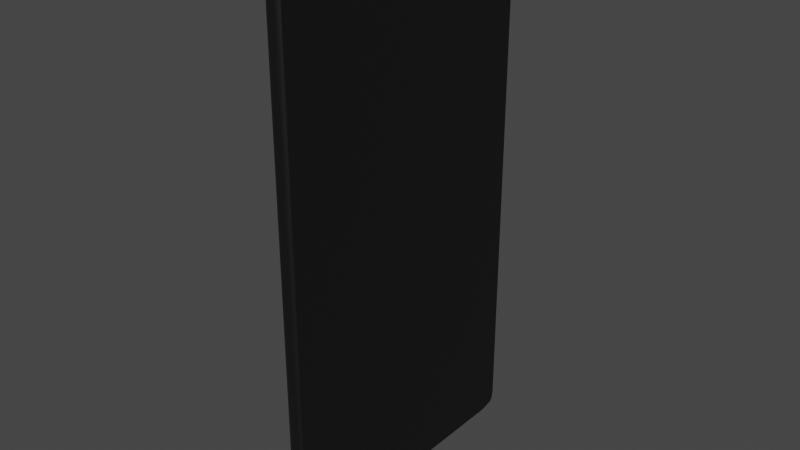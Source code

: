 # Source: phone.blend  (saved by Blender 2.92.15; exported with 4.5.12 LTS)
import bpy
from mathutils import Matrix  # noqa: F401  (used for matrix-valued properties, if any)

bpy.ops.wm.read_factory_settings(use_empty=True)
scene = bpy.context.scene
scene.name = 'Scene'

# ---- collections
col_collection = bpy.data.collections.new('Collection'); scene.collection.children.link(col_collection)

# ---- materials (node trees are filled in below, after node groups)
mat_material_001 = bpy.data.materials.new('Material.001')
mat_material_001.use_transparent_shadow = False
mat_material_002 = bpy.data.materials.new('Material.002')
mat_material_002.use_transparent_shadow = False
mat_material_003 = bpy.data.materials.new('Material.003')
mat_material_003.use_transparent_shadow = False
mat_material_004 = bpy.data.materials.new('Material.004')
mat_material_004.use_transparent_shadow = False
mat_material_005 = bpy.data.materials.new('Material.005')
mat_material_005.use_transparent_shadow = False

# ---- material node trees
mat_material_001.use_nodes = True; mat_material_001.node_tree.nodes.clear()
_N = mat_material_001.node_tree.nodes; _L = mat_material_001.node_tree.links
n0 = _N.new('ShaderNodeBsdfPrincipled'); n0.name = 'Principled BSDF'; n0.location = (10, 300)
n0.distribution = 'GGX'
n0.subsurface_method = 'BURLEY'
n0.inputs[0].default_value = (0.0, 0.0, 0.0, 1.0)
n0.inputs[2].default_value = 0.7686
n0.inputs[3].default_value = 1.45
n0.inputs[27].default_value = (0.0, 0.0, 0.0, 1.0)
n0.inputs[28].default_value = 1.0
n1 = _N.new('ShaderNodeOutputMaterial'); n1.name = 'Material Output'; n1.location = (300, 300)
_L.new(n0.outputs[0], n1.inputs[0])
n1.is_active_output = True
mat_material_002.use_nodes = True; mat_material_002.node_tree.nodes.clear()
_N = mat_material_002.node_tree.nodes; _L = mat_material_002.node_tree.links
n0 = _N.new('ShaderNodeBsdfPrincipled'); n0.name = 'Principled BSDF'; n0.location = (10, 300)
n0.distribution = 'GGX'
n0.subsurface_method = 'BURLEY'
n0.inputs[3].default_value = 1.45
n0.inputs[27].default_value = (0.0, 0.0, 0.0, 1.0)
n0.inputs[28].default_value = 1.0
n1 = _N.new('ShaderNodeOutputMaterial'); n1.name = 'Material Output'; n1.location = (300, 300)
_L.new(n0.outputs[0], n1.inputs[0])
n1.is_active_output = True
mat_material_003.use_nodes = True; mat_material_003.node_tree.nodes.clear()
_N = mat_material_003.node_tree.nodes; _L = mat_material_003.node_tree.links
n0 = _N.new('ShaderNodeBsdfPrincipled'); n0.name = 'Principled BSDF'; n0.location = (10, 300)
n0.distribution = 'GGX'
n0.subsurface_method = 'BURLEY'
n0.inputs[3].default_value = 1.45
n0.inputs[27].default_value = (0.0, 0.0, 0.0, 1.0)
n0.inputs[28].default_value = 1.0
n1 = _N.new('ShaderNodeOutputMaterial'); n1.name = 'Material Output'; n1.location = (300, 300)
_L.new(n0.outputs[0], n1.inputs[0])
n1.is_active_output = True
mat_material_004.use_nodes = True; mat_material_004.node_tree.nodes.clear()
_N = mat_material_004.node_tree.nodes; _L = mat_material_004.node_tree.links
n0 = _N.new('ShaderNodeBsdfPrincipled'); n0.name = 'Principled BSDF'; n0.location = (10, 300)
n0.distribution = 'GGX'
n0.subsurface_method = 'BURLEY'
n0.inputs[3].default_value = 1.45
n0.inputs[27].default_value = (0.0, 0.0, 0.0, 1.0)
n0.inputs[28].default_value = 1.0
n1 = _N.new('ShaderNodeOutputMaterial'); n1.name = 'Material Output'; n1.location = (300, 300)
_L.new(n0.outputs[0], n1.inputs[0])
n1.is_active_output = True
mat_material_005.use_nodes = True; mat_material_005.node_tree.nodes.clear()
_N = mat_material_005.node_tree.nodes; _L = mat_material_005.node_tree.links
n0 = _N.new('ShaderNodeBsdfPrincipled'); n0.name = 'Principled BSDF'; n0.location = (10, 300)
n0.distribution = 'GGX'
n0.subsurface_method = 'BURLEY'
n0.inputs[3].default_value = 1.45
n0.inputs[27].default_value = (0.0, 0.0, 0.0, 1.0)
n0.inputs[28].default_value = 1.0
n1 = _N.new('ShaderNodeOutputMaterial'); n1.name = 'Material Output'; n1.location = (300, 300)
_L.new(n0.outputs[0], n1.inputs[0])
n1.is_active_output = True

# ---- world
world_world = bpy.data.worlds.new('World'); scene.world = world_world
world_world.use_nodes = True; world_world.node_tree.nodes.clear()
_N = world_world.node_tree.nodes; _L = world_world.node_tree.links
n0 = _N.new('ShaderNodeOutputWorld'); n0.name = 'World Output'; n0.location = (300, 300)
n1 = _N.new('ShaderNodeBackground'); n1.name = 'Background'; n1.location = (10, 300)
n1.inputs[0].default_value = (0.05088, 0.05088, 0.05088, 1.0)
_L.new(n1.outputs[0], n0.inputs[0])
n0.is_active_output = True
world_world.color = (0.05088, 0.05088, 0.05088)
world_world.use_sun_shadow = False
world_world.sun_shadow_jitter_overblur = 0.0

# ---- meshes
me_cube_001 = bpy.data.meshes.new('Cube.001')
me_cube_001.from_pydata([(-0.2889, 4.374, 8.366), (0.3695, 4.374, 8.366), (-0.1832, 4.468, 8.493), (0.3712, 4.468, 8.493), (-0.09605, 4.525, 8.58), (0.3729, 4.525, 8.58), (0.175, 4.569, 8.641), (0.3745, 4.569, 8.641), (-0.2889, 3.959, 8.431), (0.3695, 3.959, 8.431), (-0.1832, 4.022, 8.557), (0.3712, 4.022, 8.557), (-0.09605, 4.07, 8.653), (0.3729, 4.07, 8.653), (0.175, 4.12, 8.755), (0.3745, 4.12, 8.755), (-0.2889, 4.253, 8.413), (-0.1832, 4.286, 8.543), (-0.09605, 4.325, 8.637), (0.175, 4.363, 8.706), (0.3695, 4.253, 8.413), (0.3712, 4.286, 8.543), (0.3729, 4.325, 8.637), (0.3745, 4.363, 8.706), (-0.2889, 4.504, 8.007), (0.3695, 4.504, 8.007), (0.3712, 4.575, 8.126), (-0.09605, 4.63, 8.217), (-0.1832, 4.575, 8.126), (0.3745, 4.686, 8.313), (0.3729, 4.63, 8.217), (0.175, 4.686, 8.313), (0.3695, 3.959, 8.007), (0.3695, 4.215, 8.007), (-0.2889, 4.451, 8.256), (0.3695, 4.451, 8.256), (0.3712, 4.525, 8.346), (-0.09605, 4.602, 8.464), (-0.1832, 4.525, 8.346), (0.3745, 4.635, 8.533), (0.3729, 4.602, 8.464), (0.175, 4.635, 8.533), (0.3695, 3.959, 8.28), (0.3695, 4.215, 8.28), (-0.2889, 0.0, 8.431), (-0.2889, -4.374, 8.366), (0.3695, 0.0, 8.431), (0.3695, -4.374, 8.366), (-0.1832, 0.0, 8.557), (-0.1832, -4.468, 8.493), (0.3712, -4.468, 8.493), (0.3712, 0.0, 8.557), (-0.09605, 0.0, 8.654), (-0.09605, -4.525, 8.58), (0.3729, -4.525, 8.58), (0.3729, 0.0, 8.654), (0.175, 0.0, 8.754), (0.175, -4.569, 8.641), (0.3745, -4.569, 8.641), (0.3745, 0.0, 8.754), (-0.2889, -3.959, 8.431), (0.3695, -3.959, 8.431), (-0.1832, -4.022, 8.557), (0.3712, -4.022, 8.557), (-0.09605, -4.07, 8.653), (0.3729, -4.07, 8.653), (0.175, -4.12, 8.755), (0.3745, -4.12, 8.755), (-0.2889, -4.253, 8.413), (-0.1832, -4.286, 8.543), (-0.09605, -4.325, 8.637), (0.175, -4.363, 8.706), (0.3695, -4.253, 8.413), (0.3712, -4.286, 8.543), (0.3729, -4.325, 8.637), (0.3745, -4.363, 8.706), (-0.2889, -4.504, 8.007), (0.3695, -4.504, 8.007), (0.3695, 0.0, 8.007), (0.3712, -4.575, 8.126), (-0.09605, -4.63, 8.217), (-0.1832, -4.575, 8.126), (0.3745, -4.686, 8.313), (0.3729, -4.63, 8.217), (0.175, -4.686, 8.313), (0.3695, -3.959, 8.007), (0.3695, -4.215, 8.007), (-0.2889, -4.451, 8.256), (0.3695, -4.451, 8.256), (0.3695, 0.0, 8.28), (0.3712, -4.525, 8.346), (-0.09605, -4.602, 8.464), (-0.1832, -4.525, 8.346), (0.3745, -4.635, 8.533), (0.3729, -4.602, 8.464), (0.175, -4.635, 8.533), (0.3695, -3.959, 8.28), (0.3695, -4.215, 8.28), (-0.2889, 4.504, 0.0), (-0.2889, 4.374, -8.366), (0.3695, 4.504, 0.0), (0.3695, 4.374, -8.366), (-0.1832, 4.575, 0.0), (-0.1832, 4.468, -8.493), (0.3712, 4.575, 0.0), (0.3712, 4.468, -8.493), (-0.09605, 4.629, 0.0), (-0.09605, 4.525, -8.58), (0.3729, 4.629, 0.0), (0.3729, 4.525, -8.58), (0.175, 4.686, 0.0), (0.175, 4.569, -8.641), (0.3745, 4.686, 0.0), (0.3745, 4.569, -8.641), (-0.2889, 3.959, -8.431), (0.3695, 3.959, 0.0), (0.3695, 3.959, -8.431), (-0.1832, 4.022, -8.557), (0.3712, 4.022, -8.557), (-0.09605, 4.07, -8.653), (0.3729, 4.07, -8.653), (0.175, 4.12, -8.755), (0.3745, 4.12, -8.755), (-0.2889, 4.253, -8.413), (0.3695, 4.215, 0.0), (-0.1832, 4.286, -8.543), (-0.09605, 4.325, -8.637), (0.175, 4.363, -8.706), (0.3695, 4.253, -8.413), (0.3712, 4.286, -8.543), (0.3729, 4.325, -8.637), (0.3745, 4.363, -8.706), (-0.2889, 4.504, -8.007), (0.3695, 4.504, -8.007), (0.3712, 4.575, -8.126), (-0.09605, 4.63, -8.217), (-0.1832, 4.575, -8.126), (0.3745, 4.686, -8.313), (0.3729, 4.63, -8.217), (0.175, 4.686, -8.313), (0.3695, 3.959, -8.007), (0.3695, 4.215, -8.007), (-0.2889, 4.451, -8.256), (0.3695, 4.451, -8.256), (0.3712, 4.525, -8.346), (-0.09605, 4.602, -8.464), (-0.1832, 4.525, -8.346), (0.3745, 4.635, -8.533), (0.3729, 4.602, -8.464), (0.175, 4.635, -8.533), (0.3695, 3.959, -8.28), (0.3695, 4.215, -8.28), (-0.2889, 0.0, -8.431), (-0.2889, -4.504, 0.0), (-0.2889, -4.374, -8.366), (0.3695, 0.0, 0.0), (0.3695, 0.0, -8.431), (0.3695, -4.504, 0.0), (0.3695, -4.374, -8.366), (-0.1832, -4.575, 0.0), (-0.1832, 0.0, -8.557), (-0.1832, -4.468, -8.493), (0.3712, -4.575, 0.0), (0.3712, -4.468, -8.493), (0.3712, 0.0, -8.557), (-0.09605, -4.629, 0.0), (-0.09605, 0.0, -8.654), (-0.09605, -4.525, -8.58), (0.3729, -4.629, 0.0), (0.3729, -4.525, -8.58), (0.3729, 0.0, -8.654), (0.175, -4.686, 0.0), (0.175, 0.0, -8.754), (0.175, -4.569, -8.641), (0.3745, -4.686, 0.0), (0.3745, -4.569, -8.641), (0.3745, 0.0, -8.754), (-0.2889, -3.959, -8.431), (0.3695, -3.959, 0.0), (0.3695, -3.959, -8.431), (-0.1832, -4.022, -8.557), (0.3712, -4.022, -8.557), (-0.09605, -4.07, -8.653), (0.3729, -4.07, -8.653), (0.175, -4.12, -8.755), (0.3745, -4.12, -8.755), (-0.2889, -4.253, -8.413), (0.3695, -4.215, 0.0), (-0.1832, -4.286, -8.543), (-0.09605, -4.325, -8.637), (0.175, -4.363, -8.706), (0.3695, -4.253, -8.413), (0.3712, -4.286, -8.543), (0.3729, -4.325, -8.637), (0.3745, -4.363, -8.706), (-0.2889, -4.504, -8.007), (0.3695, -4.504, -8.007), (0.3695, 0.0, -8.007), (0.3712, -4.575, -8.126), (-0.09605, -4.63, -8.217), (-0.1832, -4.575, -8.126), (0.3745, -4.686, -8.313), (0.3729, -4.63, -8.217), (0.175, -4.686, -8.313), (0.3695, -3.959, -8.007), (0.3695, -4.215, -8.007), (-0.2889, -4.451, -8.256), (0.3695, -4.451, -8.256), (0.3695, 0.0, -8.28), (0.3712, -4.525, -8.346), (-0.09605, -4.602, -8.464), (-0.1832, -4.525, -8.346), (0.3745, -4.635, -8.533), (0.3729, -4.602, -8.464), (0.175, -4.635, -8.533), (0.3695, -3.959, -8.28), (0.3695, -4.215, -8.28)], [], [(34, 0, 2, 38), (42, 9, 46, 89), (20, 1, 3, 21), (8, 44, 48, 10), (12, 52, 56, 14), (21, 3, 5, 22), (10, 48, 52, 12), (15, 14, 56, 59), (22, 5, 7, 23), (25, 100, 104, 26), (30, 108, 112, 29), (38, 2, 4, 37), (26, 104, 108, 30), (41, 6, 7, 39), (37, 4, 6, 41), (55, 13, 15, 59), (23, 19, 14, 15), (17, 10, 12, 18), (51, 11, 13, 55), (18, 12, 14, 19), (16, 8, 10, 17), (46, 9, 11, 51), (43, 20, 9, 42), (35, 1, 20, 43), (0, 16, 17, 2), (4, 18, 19, 6), (2, 17, 18, 4), (7, 6, 19, 23), (13, 22, 23, 15), (11, 21, 22, 13), (9, 20, 21, 11), (100, 25, 33, 124), (124, 33, 32, 115), (106, 27, 31, 110), (110, 31, 29, 112), (36, 26, 30, 40), (102, 28, 27, 106), (40, 30, 29, 39), (35, 25, 26, 36), (115, 32, 78, 155), (98, 24, 28, 102), (1, 35, 36, 3), (5, 40, 39, 7), (3, 36, 40, 5), (25, 35, 43, 33), (33, 43, 42, 32), (27, 37, 41, 31), (31, 41, 39, 29), (28, 38, 37, 27), (32, 42, 89, 78), (24, 34, 38, 28), (87, 92, 49, 45), (96, 89, 46, 61), (72, 73, 50, 47), (60, 62, 48, 44), (64, 66, 56, 52), (73, 74, 54, 50), (62, 64, 52, 48), (67, 59, 56, 66), (74, 75, 58, 54), (77, 79, 162, 157), (83, 82, 174, 168), (92, 91, 53, 49), (79, 83, 168, 162), (95, 93, 58, 57), (91, 95, 57, 53), (55, 59, 67, 65), (75, 67, 66, 71), (69, 70, 64, 62), (51, 55, 65, 63), (70, 71, 66, 64), (68, 69, 62, 60), (46, 51, 63, 61), (97, 96, 61, 72), (88, 97, 72, 47), (45, 49, 69, 68), (53, 57, 71, 70), (49, 53, 70, 69), (58, 75, 71, 57), (65, 67, 75, 74), (63, 65, 74, 73), (61, 63, 73, 72), (157, 187, 86, 77), (187, 178, 85, 86), (165, 171, 84, 80), (171, 174, 82, 84), (90, 94, 83, 79), (159, 165, 80, 81), (94, 93, 82, 83), (88, 90, 79, 77), (178, 155, 78, 85), (153, 159, 81, 76), (47, 50, 90, 88), (54, 58, 93, 94), (50, 54, 94, 90), (77, 86, 97, 88), (86, 85, 96, 97), (80, 84, 95, 91), (84, 82, 93, 95), (81, 80, 91, 92), (85, 78, 89, 96), (76, 81, 92, 87), (142, 146, 103, 99), (150, 208, 156, 116), (128, 129, 105, 101), (114, 117, 160, 152), (119, 121, 172, 166), (129, 130, 109, 105), (117, 119, 166, 160), (122, 176, 172, 121), (130, 131, 113, 109), (133, 134, 104, 100), (138, 137, 112, 108), (146, 145, 107, 103), (134, 138, 108, 104), (149, 147, 113, 111), (145, 149, 111, 107), (170, 176, 122, 120), (131, 122, 121, 127), (125, 126, 119, 117), (164, 170, 120, 118), (126, 127, 121, 119), (123, 125, 117, 114), (156, 164, 118, 116), (151, 150, 116, 128), (143, 151, 128, 101), (99, 103, 125, 123), (107, 111, 127, 126), (103, 107, 126, 125), (113, 131, 127, 111), (120, 122, 131, 130), (118, 120, 130, 129), (116, 118, 129, 128), (100, 124, 141, 133), (124, 115, 140, 141), (106, 110, 139, 135), (110, 112, 137, 139), (144, 148, 138, 134), (102, 106, 135, 136), (148, 147, 137, 138), (143, 144, 134, 133), (115, 155, 197, 140), (98, 102, 136, 132), (101, 105, 144, 143), (109, 113, 147, 148), (105, 109, 148, 144), (133, 141, 151, 143), (141, 140, 150, 151), (135, 139, 149, 145), (139, 137, 147, 149), (136, 135, 145, 146), (140, 197, 208, 150), (132, 136, 146, 142), (206, 154, 161, 211), (215, 179, 156, 208), (191, 158, 163, 192), (177, 152, 160, 180), (182, 166, 172, 184), (192, 163, 169, 193), (180, 160, 166, 182), (185, 184, 172, 176), (193, 169, 175, 194), (196, 157, 162, 198), (202, 168, 174, 201), (211, 161, 167, 210), (198, 162, 168, 202), (214, 173, 175, 212), (210, 167, 173, 214), (170, 183, 185, 176), (194, 190, 184, 185), (188, 180, 182, 189), (164, 181, 183, 170), (189, 182, 184, 190), (186, 177, 180, 188), (156, 179, 181, 164), (216, 191, 179, 215), (207, 158, 191, 216), (154, 186, 188, 161), (167, 189, 190, 173), (161, 188, 189, 167), (175, 173, 190, 194), (183, 193, 194, 185), (181, 192, 193, 183), (179, 191, 192, 181), (157, 196, 205, 187), (187, 205, 204, 178), (165, 199, 203, 171), (171, 203, 201, 174), (209, 198, 202, 213), (159, 200, 199, 165), (213, 202, 201, 212), (207, 196, 198, 209), (178, 204, 197, 155), (153, 195, 200, 159), (158, 207, 209, 163), (169, 213, 212, 175), (163, 209, 213, 169), (196, 207, 216, 205), (205, 216, 215, 204), (199, 210, 214, 203), (203, 214, 212, 201), (200, 211, 210, 199), (204, 215, 208, 197), (195, 206, 211, 200)])
me_cube_001.polygons.foreach_set('use_smooth', [True] * 204)
_uv = me_cube_001.uv_layers.new(name='UVMap')
_uv.uv.foreach_set('vector', [0.0, 0.0, 0.0, 0.0, 0.0, 0.0, 0.0, 0.0, 0.6226, 0.5151, 0.625, 0.5151, 0.625, 0.75, 0.6226, 0.75, 0.625, 0.508, 0.625, 0.5, 0.625, 0.5, 0.625, 0.508, 0.0, 0.0, 0.0, 0.0, 0.0, 0.0, 0.0, 0.0, 0.0, 0.0, 0.0, 0.0, 0.0, 0.0, 0.0, 0.0, 0.625, 0.508, 0.625, 0.5, 0.625, 0.5, 0.625, 0.508, 0.0, 0.0, 0.0, 0.0, 0.0, 0.0, 0.0, 0.0, 0.625, 0.5151, 0.875, 0.5151, 0.875, 0.75, 0.625, 0.75, 0.625, 0.508, 0.625, 0.5, 0.625, 0.5, 0.625, 0.508, 0.6183, 0.5, 0.375, 0.5, 0.375, 0.5, 0.6183, 0.5, 0.6183, 0.5, 0.375, 0.5, 0.375, 0.5, 0.6183, 0.5, 0.0, 0.0, 0.0, 0.0, 0.0, 0.0, 0.0, 0.0, 0.6183, 0.5, 0.375, 0.5, 0.375, 0.5, 0.6183, 0.5, 0.6226, 0.25, 0.625, 0.25, 0.625, 0.5, 0.6226, 0.5, 0.0, 0.0, 0.0, 0.0, 0.0, 0.0, 0.0, 0.0, 0.625, 0.75, 0.625, 0.5151, 0.625, 0.5151, 0.625, 0.75, 0.625, 0.508, 0.875, 0.508, 0.875, 0.5151, 0.625, 0.5151, 0.0, 0.0, 0.0, 0.0, 0.0, 0.0, 0.0, 0.0, 0.625, 0.75, 0.625, 0.5151, 0.625, 0.5151, 0.625, 0.75, 0.0, 0.0, 0.0, 0.0, 0.0, 0.0, 0.0, 0.0, 0.0, 0.0, 0.0, 0.0, 0.0, 0.0, 0.0, 0.0, 0.625, 0.75, 0.625, 0.5151, 0.625, 0.5151, 0.625, 0.75, 0.6226, 0.508, 0.625, 0.508, 0.625, 0.5151, 0.6226, 0.5151, 0.6226, 0.5, 0.625, 0.5, 0.625, 0.508, 0.6226, 0.508, 0.0, 0.0, 0.0, 0.0, 0.0, 0.0, 0.0, 0.0, 0.0, 0.0, 0.0, 0.0, 0.0, 0.0, 0.0, 0.0, 0.0, 0.0, 0.0, 0.0, 0.0, 0.0, 0.0, 0.0, 0.625, 0.5, 0.875, 0.5, 0.875, 0.508, 0.625, 0.508, 0.625, 0.5151, 0.625, 0.508, 0.625, 0.508, 0.625, 0.5151, 0.625, 0.5151, 0.625, 0.508, 0.625, 0.508, 0.625, 0.5151, 0.625, 0.5151, 0.625, 0.508, 0.625, 0.508, 0.625, 0.5151, 0.375, 0.5, 0.6183, 0.5, 0.6183, 0.508, 0.375, 0.508, 0.375, 0.508, 0.6183, 0.508, 0.6183, 0.5151, 0.375, 0.5151, 0.0, 0.0, 0.0, 0.0, 0.0, 0.0, 0.0, 0.0, 0.375, 0.25, 0.6183, 0.25, 0.6183, 0.5, 0.375, 0.5, 0.6226, 0.5, 0.6183, 0.5, 0.6183, 0.5, 0.6226, 0.5, 0.0, 0.0, 0.0, 0.0, 0.0, 0.0, 0.0, 0.0, 0.6226, 0.5, 0.6183, 0.5, 0.6183, 0.5, 0.6226, 0.5, 0.6226, 0.5, 0.6183, 0.5, 0.6183, 0.5, 0.6226, 0.5, 0.375, 0.5151, 0.6183, 0.5151, 0.6183, 0.75, 0.375, 0.75, 0.0, 0.0, 0.0, 0.0, 0.0, 0.0, 0.0, 0.0, 0.625, 0.5, 0.6226, 0.5, 0.6226, 0.5, 0.625, 0.5, 0.625, 0.5, 0.6226, 0.5, 0.6226, 0.5, 0.625, 0.5, 0.625, 0.5, 0.6226, 0.5, 0.6226, 0.5, 0.625, 0.5, 0.6183, 0.5, 0.6226, 0.5, 0.6226, 0.508, 0.6183, 0.508, 0.6183, 0.508, 0.6226, 0.508, 0.6226, 0.5151, 0.6183, 0.5151, 0.0, 0.0, 0.0, 0.0, 0.0, 0.0, 0.0, 0.0, 0.6183, 0.25, 0.6226, 0.25, 0.6226, 0.5, 0.6183, 0.5, 0.0, 0.0, 0.0, 0.0, 0.0, 0.0, 0.0, 0.0, 0.6183, 0.5151, 0.6226, 0.5151, 0.6226, 0.75, 0.6183, 0.75, 0.0, 0.0, 0.0, 0.0, 0.0, 0.0, 0.0, 0.0, 0.0, 0.0, 0.0, 0.0, 0.0, 0.0, 0.0, 0.0, 0.6226, 0.5151, 0.6226, 0.75, 0.625, 0.75, 0.625, 0.5151, 0.625, 0.508, 0.625, 0.508, 0.625, 0.5, 0.625, 0.5, 0.0, 0.0, 0.0, 0.0, 0.0, 0.0, 0.0, 0.0, 0.0, 0.0, 0.0, 0.0, 0.0, 0.0, 0.0, 0.0, 0.625, 0.508, 0.625, 0.508, 0.625, 0.5, 0.625, 0.5, 0.0, 0.0, 0.0, 0.0, 0.0, 0.0, 0.0, 0.0, 0.625, 0.5151, 0.625, 0.75, 0.875, 0.75, 0.875, 0.5151, 0.625, 0.508, 0.625, 0.508, 0.625, 0.5, 0.625, 0.5, 0.6183, 0.5, 0.6183, 0.5, 0.375, 0.5, 0.375, 0.5, 0.6183, 0.5, 0.6183, 0.5, 0.375, 0.5, 0.375, 0.5, 0.0, 0.0, 0.0, 0.0, 0.0, 0.0, 0.0, 0.0, 0.6183, 0.5, 0.6183, 0.5, 0.375, 0.5, 0.375, 0.5, 0.6226, 0.25, 0.6226, 0.5, 0.625, 0.5, 0.625, 0.25, 0.0, 0.0, 0.0, 0.0, 0.0, 0.0, 0.0, 0.0, 0.625, 0.75, 0.625, 0.75, 0.625, 0.5151, 0.625, 0.5151, 0.625, 0.508, 0.625, 0.5151, 0.875, 0.5151, 0.875, 0.508, 0.0, 0.0, 0.0, 0.0, 0.0, 0.0, 0.0, 0.0, 0.625, 0.75, 0.625, 0.75, 0.625, 0.5151, 0.625, 0.5151, 0.0, 0.0, 0.0, 0.0, 0.0, 0.0, 0.0, 0.0, 0.0, 0.0, 0.0, 0.0, 0.0, 0.0, 0.0, 0.0, 0.625, 0.75, 0.625, 0.75, 0.625, 0.5151, 0.625, 0.5151, 0.6226, 0.508, 0.6226, 0.5151, 0.625, 0.5151, 0.625, 0.508, 0.6226, 0.5, 0.6226, 0.508, 0.625, 0.508, 0.625, 0.5, 0.0, 0.0, 0.0, 0.0, 0.0, 0.0, 0.0, 0.0, 0.0, 0.0, 0.0, 0.0, 0.0, 0.0, 0.0, 0.0, 0.0, 0.0, 0.0, 0.0, 0.0, 0.0, 0.0, 0.0, 0.625, 0.5, 0.625, 0.508, 0.875, 0.508, 0.875, 0.5, 0.625, 0.5151, 0.625, 0.5151, 0.625, 0.508, 0.625, 0.508, 0.625, 0.5151, 0.625, 0.5151, 0.625, 0.508, 0.625, 0.508, 0.625, 0.5151, 0.625, 0.5151, 0.625, 0.508, 0.625, 0.508, 0.375, 0.5, 0.375, 0.508, 0.6183, 0.508, 0.6183, 0.5, 0.375, 0.508, 0.375, 0.5151, 0.6183, 0.5151, 0.6183, 0.508, 0.0, 0.0, 0.0, 0.0, 0.0, 0.0, 0.0, 0.0, 0.375, 0.25, 0.375, 0.5, 0.6183, 0.5, 0.6183, 0.25, 0.6226, 0.5, 0.6226, 0.5, 0.6183, 0.5, 0.6183, 0.5, 0.0, 0.0, 0.0, 0.0, 0.0, 0.0, 0.0, 0.0, 0.6226, 0.5, 0.6226, 0.5, 0.6183, 0.5, 0.6183, 0.5, 0.6226, 0.5, 0.6226, 0.5, 0.6183, 0.5, 0.6183, 0.5, 0.375, 0.5151, 0.375, 0.75, 0.6183, 0.75, 0.6183, 0.5151, 0.0, 0.0, 0.0, 0.0, 0.0, 0.0, 0.0, 0.0, 0.625, 0.5, 0.625, 0.5, 0.6226, 0.5, 0.6226, 0.5, 0.625, 0.5, 0.625, 0.5, 0.6226, 0.5, 0.6226, 0.5, 0.625, 0.5, 0.625, 0.5, 0.6226, 0.5, 0.6226, 0.5, 0.6183, 0.5, 0.6183, 0.508, 0.6226, 0.508, 0.6226, 0.5, 0.6183, 0.508, 0.6183, 0.5151, 0.6226, 0.5151, 0.6226, 0.508, 0.0, 0.0, 0.0, 0.0, 0.0, 0.0, 0.0, 0.0, 0.6183, 0.25, 0.6183, 0.5, 0.6226, 0.5, 0.6226, 0.25, 0.0, 0.0, 0.0, 0.0, 0.0, 0.0, 0.0, 0.0, 0.6183, 0.5151, 0.6183, 0.75, 0.6226, 0.75, 0.6226, 0.5151, 0.0, 0.0, 0.0, 0.0, 0.0, 0.0, 0.0, 0.0, 0.0, 0.0, 0.0, 0.0, 0.0, 0.0, 0.0, 0.0, 0.6226, 0.5151, 0.6226, 0.75, 0.625, 0.75, 0.625, 0.5151, 0.625, 0.508, 0.625, 0.508, 0.625, 0.5, 0.625, 0.5, 0.0, 0.0, 0.0, 0.0, 0.0, 0.0, 0.0, 0.0, 0.0, 0.0, 0.0, 0.0, 0.0, 0.0, 0.0, 0.0, 0.625, 0.508, 0.625, 0.508, 0.625, 0.5, 0.625, 0.5, 0.0, 0.0, 0.0, 0.0, 0.0, 0.0, 0.0, 0.0, 0.625, 0.5151, 0.625, 0.75, 0.875, 0.75, 0.875, 0.5151, 0.625, 0.508, 0.625, 0.508, 0.625, 0.5, 0.625, 0.5, 0.6183, 0.5, 0.6183, 0.5, 0.375, 0.5, 0.375, 0.5, 0.6183, 0.5, 0.6183, 0.5, 0.375, 0.5, 0.375, 0.5, 0.0, 0.0, 0.0, 0.0, 0.0, 0.0, 0.0, 0.0, 0.6183, 0.5, 0.6183, 0.5, 0.375, 0.5, 0.375, 0.5, 0.6226, 0.25, 0.6226, 0.5, 0.625, 0.5, 0.625, 0.25, 0.0, 0.0, 0.0, 0.0, 0.0, 0.0, 0.0, 0.0, 0.625, 0.75, 0.625, 0.75, 0.625, 0.5151, 0.625, 0.5151, 0.625, 0.508, 0.625, 0.5151, 0.875, 0.5151, 0.875, 0.508, 0.0, 0.0, 0.0, 0.0, 0.0, 0.0, 0.0, 0.0, 0.625, 0.75, 0.625, 0.75, 0.625, 0.5151, 0.625, 0.5151, 0.0, 0.0, 0.0, 0.0, 0.0, 0.0, 0.0, 0.0, 0.0, 0.0, 0.0, 0.0, 0.0, 0.0, 0.0, 0.0, 0.625, 0.75, 0.625, 0.75, 0.625, 0.5151, 0.625, 0.5151, 0.6226, 0.508, 0.6226, 0.5151, 0.625, 0.5151, 0.625, 0.508, 0.6226, 0.5, 0.6226, 0.508, 0.625, 0.508, 0.625, 0.5, 0.0, 0.0, 0.0, 0.0, 0.0, 0.0, 0.0, 0.0, 0.0, 0.0, 0.0, 0.0, 0.0, 0.0, 0.0, 0.0, 0.0, 0.0, 0.0, 0.0, 0.0, 0.0, 0.0, 0.0, 0.625, 0.5, 0.625, 0.508, 0.875, 0.508, 0.875, 0.5, 0.625, 0.5151, 0.625, 0.5151, 0.625, 0.508, 0.625, 0.508, 0.625, 0.5151, 0.625, 0.5151, 0.625, 0.508, 0.625, 0.508, 0.625, 0.5151, 0.625, 0.5151, 0.625, 0.508, 0.625, 0.508, 0.375, 0.5, 0.375, 0.508, 0.6183, 0.508, 0.6183, 0.5, 0.375, 0.508, 0.375, 0.5151, 0.6183, 0.5151, 0.6183, 0.508, 0.0, 0.0, 0.0, 0.0, 0.0, 0.0, 0.0, 0.0, 0.375, 0.25, 0.375, 0.5, 0.6183, 0.5, 0.6183, 0.25, 0.6226, 0.5, 0.6226, 0.5, 0.6183, 0.5, 0.6183, 0.5, 0.0, 0.0, 0.0, 0.0, 0.0, 0.0, 0.0, 0.0, 0.6226, 0.5, 0.6226, 0.5, 0.6183, 0.5, 0.6183, 0.5, 0.6226, 0.5, 0.6226, 0.5, 0.6183, 0.5, 0.6183, 0.5, 0.375, 0.5151, 0.375, 0.75, 0.6183, 0.75, 0.6183, 0.5151, 0.0, 0.0, 0.0, 0.0, 0.0, 0.0, 0.0, 0.0, 0.625, 0.5, 0.625, 0.5, 0.6226, 0.5, 0.6226, 0.5, 0.625, 0.5, 0.625, 0.5, 0.6226, 0.5, 0.6226, 0.5, 0.625, 0.5, 0.625, 0.5, 0.6226, 0.5, 0.6226, 0.5, 0.6183, 0.5, 0.6183, 0.508, 0.6226, 0.508, 0.6226, 0.5, 0.6183, 0.508, 0.6183, 0.5151, 0.6226, 0.5151, 0.6226, 0.508, 0.0, 0.0, 0.0, 0.0, 0.0, 0.0, 0.0, 0.0, 0.6183, 0.25, 0.6183, 0.5, 0.6226, 0.5, 0.6226, 0.25, 0.0, 0.0, 0.0, 0.0, 0.0, 0.0, 0.0, 0.0, 0.6183, 0.5151, 0.6183, 0.75, 0.6226, 0.75, 0.6226, 0.5151, 0.0, 0.0, 0.0, 0.0, 0.0, 0.0, 0.0, 0.0, 0.0, 0.0, 0.0, 0.0, 0.0, 0.0, 0.0, 0.0, 0.6226, 0.5151, 0.625, 0.5151, 0.625, 0.75, 0.6226, 0.75, 0.625, 0.508, 0.625, 0.5, 0.625, 0.5, 0.625, 0.508, 0.0, 0.0, 0.0, 0.0, 0.0, 0.0, 0.0, 0.0, 0.0, 0.0, 0.0, 0.0, 0.0, 0.0, 0.0, 0.0, 0.625, 0.508, 0.625, 0.5, 0.625, 0.5, 0.625, 0.508, 0.0, 0.0, 0.0, 0.0, 0.0, 0.0, 0.0, 0.0, 0.625, 0.5151, 0.875, 0.5151, 0.875, 0.75, 0.625, 0.75, 0.625, 0.508, 0.625, 0.5, 0.625, 0.5, 0.625, 0.508, 0.6183, 0.5, 0.375, 0.5, 0.375, 0.5, 0.6183, 0.5, 0.6183, 0.5, 0.375, 0.5, 0.375, 0.5, 0.6183, 0.5, 0.0, 0.0, 0.0, 0.0, 0.0, 0.0, 0.0, 0.0, 0.6183, 0.5, 0.375, 0.5, 0.375, 0.5, 0.6183, 0.5, 0.6226, 0.25, 0.625, 0.25, 0.625, 0.5, 0.6226, 0.5, 0.0, 0.0, 0.0, 0.0, 0.0, 0.0, 0.0, 0.0, 0.625, 0.75, 0.625, 0.5151, 0.625, 0.5151, 0.625, 0.75, 0.625, 0.508, 0.875, 0.508, 0.875, 0.5151, 0.625, 0.5151, 0.0, 0.0, 0.0, 0.0, 0.0, 0.0, 0.0, 0.0, 0.625, 0.75, 0.625, 0.5151, 0.625, 0.5151, 0.625, 0.75, 0.0, 0.0, 0.0, 0.0, 0.0, 0.0, 0.0, 0.0, 0.0, 0.0, 0.0, 0.0, 0.0, 0.0, 0.0, 0.0, 0.625, 0.75, 0.625, 0.5151, 0.625, 0.5151, 0.625, 0.75, 0.6226, 0.508, 0.625, 0.508, 0.625, 0.5151, 0.6226, 0.5151, 0.6226, 0.5, 0.625, 0.5, 0.625, 0.508, 0.6226, 0.508, 0.0, 0.0, 0.0, 0.0, 0.0, 0.0, 0.0, 0.0, 0.0, 0.0, 0.0, 0.0, 0.0, 0.0, 0.0, 0.0, 0.0, 0.0, 0.0, 0.0, 0.0, 0.0, 0.0, 0.0, 0.625, 0.5, 0.875, 0.5, 0.875, 0.508, 0.625, 0.508, 0.625, 0.5151, 0.625, 0.508, 0.625, 0.508, 0.625, 0.5151, 0.625, 0.5151, 0.625, 0.508, 0.625, 0.508, 0.625, 0.5151, 0.625, 0.5151, 0.625, 0.508, 0.625, 0.508, 0.625, 0.5151, 0.375, 0.5, 0.6183, 0.5, 0.6183, 0.508, 0.375, 0.508, 0.375, 0.508, 0.6183, 0.508, 0.6183, 0.5151, 0.375, 0.5151, 0.0, 0.0, 0.0, 0.0, 0.0, 0.0, 0.0, 0.0, 0.375, 0.25, 0.6183, 0.25, 0.6183, 0.5, 0.375, 0.5, 0.6226, 0.5, 0.6183, 0.5, 0.6183, 0.5, 0.6226, 0.5, 0.0, 0.0, 0.0, 0.0, 0.0, 0.0, 0.0, 0.0, 0.6226, 0.5, 0.6183, 0.5, 0.6183, 0.5, 0.6226, 0.5, 0.6226, 0.5, 0.6183, 0.5, 0.6183, 0.5, 0.6226, 0.5, 0.375, 0.5151, 0.6183, 0.5151, 0.6183, 0.75, 0.375, 0.75, 0.0, 0.0, 0.0, 0.0, 0.0, 0.0, 0.0, 0.0, 0.625, 0.5, 0.6226, 0.5, 0.6226, 0.5, 0.625, 0.5, 0.625, 0.5, 0.6226, 0.5, 0.6226, 0.5, 0.625, 0.5, 0.625, 0.5, 0.6226, 0.5, 0.6226, 0.5, 0.625, 0.5, 0.6183, 0.5, 0.6226, 0.5, 0.6226, 0.508, 0.6183, 0.508, 0.6183, 0.508, 0.6226, 0.508, 0.6226, 0.5151, 0.6183, 0.5151, 0.0, 0.0, 0.0, 0.0, 0.0, 0.0, 0.0, 0.0, 0.6183, 0.25, 0.6226, 0.25, 0.6226, 0.5, 0.6183, 0.5, 0.0, 0.0, 0.0, 0.0, 0.0, 0.0, 0.0, 0.0, 0.6183, 0.5151, 0.6226, 0.5151, 0.6226, 0.75, 0.6183, 0.75, 0.0, 0.0, 0.0, 0.0, 0.0, 0.0, 0.0, 0.0])
me_cube_001.materials.append(mat_material_001)
me_cube_001.use_remesh_fix_poles = True
me_cube_001.use_remesh_preserve_attributes = False
me_cube_001.use_mirror_vertex_groups = False
me_cube_001.update()
me_plane = bpy.data.meshes.new('Plane')
me_plane.from_pydata([(-1.0, -1.0, 0.0), (1.0, -1.0, 0.0), (-1.0, 1.0, 0.0), (1.0, 1.0, 0.0), (1.017, -0.9541, 1.655e-09), (1.017, 0.9541, 1.655e-09), (-1.017, -0.9373, -1.686e-09), (-1.017, 0.9373, -1.686e-09)], [], [(0, 1, 3, 2), (3, 1, 4, 5), (0, 2, 7, 6)])
_uv = me_plane.uv_layers.new(name='UVMap')
_uv.uv.foreach_set('vector', [0.0, 0.0, 1.0, 0.0, 1.0, 1.0, 0.0, 1.0, 1.0, 1.0, 1.0, 0.0, 1.0, 0.0, 1.0, 1.0, 0.0, 0.0, 0.0, 1.0, 0.0, 1.0, 0.0, 0.0])
me_plane.materials.append(mat_material_002)
me_plane.use_remesh_fix_poles = True
me_plane.use_remesh_preserve_attributes = False
me_plane.use_mirror_vertex_groups = False
me_plane.update()
me_plane_001 = bpy.data.meshes.new('Plane.001')
me_plane_001.from_pydata([(-1.0, -1.0, 0.0), (1.0, -1.0, 0.0), (-1.0, 1.0, 0.0), (1.0, 1.0, 0.0), (1.017, -0.9541, 1.655e-09), (1.017, 0.9541, 1.655e-09), (-1.017, -0.9373, -1.686e-09), (-1.017, 0.9373, -1.686e-09)], [], [(0, 1, 3, 2), (3, 1, 4, 5), (0, 2, 7, 6)])
_uv = me_plane_001.uv_layers.new(name='UVMap')
_uv.uv.foreach_set('vector', [0.0, 0.0, 1.0, 0.0, 1.0, 1.0, 0.0, 1.0, 1.0, 1.0, 1.0, 0.0, 1.0, 0.0, 1.0, 1.0, 0.0, 0.0, 0.0, 1.0, 0.0, 1.0, 0.0, 0.0])
me_plane_001.materials.append(mat_material_003)
me_plane_001.use_remesh_fix_poles = True
me_plane_001.use_remesh_preserve_attributes = False
me_plane_001.use_mirror_vertex_groups = False
me_plane_001.update()
me_plane_002 = bpy.data.meshes.new('Plane.002')
me_plane_002.from_pydata([(-1.0, -1.0, 0.0), (1.0, -1.0, 0.0), (-1.0, 1.0, 0.0), (1.0, 1.0, 0.0), (1.017, -0.9541, 1.655e-09), (1.017, 0.9541, 1.655e-09), (-1.017, -0.9373, -1.686e-09), (-1.017, 0.9373, -1.686e-09)], [], [(0, 1, 3, 2), (3, 1, 4, 5), (0, 2, 7, 6)])
_uv = me_plane_002.uv_layers.new(name='UVMap')
_uv.uv.foreach_set('vector', [0.0, 0.0, 1.0, 0.0, 1.0, 1.0, 0.0, 1.0, 1.0, 1.0, 1.0, 0.0, 1.0, 0.0, 1.0, 1.0, 0.0, 0.0, 0.0, 1.0, 0.0, 1.0, 0.0, 0.0])
me_plane_002.materials.append(mat_material_004)
me_plane_002.use_remesh_fix_poles = True
me_plane_002.use_remesh_preserve_attributes = False
me_plane_002.use_mirror_vertex_groups = False
me_plane_002.update()
me_plane_003 = bpy.data.meshes.new('Plane.003')
me_plane_003.from_pydata([(-1.0, -1.0, 0.0), (1.0, -1.0, 0.0), (-1.0, 1.0, 0.0), (1.0, 1.0, 0.0), (1.017, -0.9541, 1.655e-09), (1.017, 0.9541, 1.655e-09), (-1.017, -0.9373, -1.686e-09), (-1.017, 0.9373, -1.686e-09)], [], [(0, 1, 3, 2), (3, 1, 4, 5), (0, 2, 7, 6)])
_uv = me_plane_003.uv_layers.new(name='UVMap')
_uv.uv.foreach_set('vector', [0.0, 0.0, 1.0, 0.0, 1.0, 1.0, 0.0, 1.0, 1.0, 1.0, 1.0, 0.0, 1.0, 0.0, 1.0, 1.0, 0.0, 0.0, 0.0, 1.0, 0.0, 1.0, 0.0, 0.0])
me_plane_003.materials.append(mat_material_005)
me_plane_003.use_remesh_fix_poles = True
me_plane_003.use_remesh_preserve_attributes = False
me_plane_003.use_mirror_vertex_groups = False
me_plane_003.update()

# ---- objects
ob_cube = bpy.data.objects.new('Cube', me_cube_001)
ob_plane = bpy.data.objects.new('Plane', me_plane)
ob_plane_001 = bpy.data.objects.new('Plane.001', me_plane_001)
ob_plane_002 = bpy.data.objects.new('Plane.002', me_plane_002)
ob_plane_003 = bpy.data.objects.new('Plane.003', me_plane_003)

# ---- transforms, parenting, visibility, modifiers, constraints
ob_cube.location = (0.0, 0.0, 0.0)
ob_cube.lineart.crease_threshold = 0.0
ob_plane.location = (-0.2121, 0.0, 0.0)
ob_plane.rotation_euler = (-0.0, 4.712, 0.0)
ob_plane.scale = (8.369, 4.445, 1.022)
ob_plane.lineart.crease_threshold = 0.0
ob_plane_001.location = (-0.2121, 0.0, 0.0)
ob_plane_001.rotation_euler = (-0.0, 4.712, 0.0)
ob_plane_001.scale = (8.369, 4.445, 1.022)
ob_plane_001.lineart.crease_threshold = 0.0
ob_plane_002.location = (-0.2121, 0.0, 0.0)
ob_plane_002.rotation_euler = (-0.0, 4.712, 0.0)
ob_plane_002.scale = (8.369, 4.445, 1.022)
ob_plane_002.lineart.crease_threshold = 0.0
ob_plane_003.location = (-0.2121, 0.0, 0.0)
ob_plane_003.rotation_euler = (-0.0, 4.712, 0.0)
ob_plane_003.scale = (8.369, 4.445, 1.022)
ob_plane_003.lineart.crease_threshold = 0.0

# ---- collection membership
col_collection.objects.link(ob_cube)
col_collection.objects.link(ob_plane)
col_collection.objects.link(ob_plane_001)
col_collection.objects.link(ob_plane_002)
col_collection.objects.link(ob_plane_003)

# ---- scene / render settings (as saved in the file)
scene.frame_start = 1; scene.frame_end = 250; scene.frame_set(1)
scene.render.engine = 'BLENDER_EEVEE_NEXT'
scene.cycles.use_denoising = False
scene.cycles.samples = 128
scene.cycles.sampling_pattern = 'TABULATED_SOBOL'
scene.cycles.use_adaptive_sampling = False
scene.cycles.use_light_tree = False
scene.view_settings.view_transform = 'Filmic'
bpy.context.view_layer.update()

# ---- added for rendering (the .blend has no active camera and no usable light): camera, sun
cam_auto = bpy.data.cameras.new('AutoCamera')
cam_auto.lens = 50.0
cam_auto.sensor_width = 36.0
cam_auto.clip_end = 1000.0
ob_auto_camera = bpy.data.objects.new('AutoCamera', cam_auto)
scene.collection.objects.link(ob_auto_camera)
ob_auto_camera.location = (18.4283, -22.0626, 14.7084)
ob_auto_camera.rotation_euler = (1.09748, -7.21219e-08, 0.694738)
scene.camera = ob_auto_camera
light_auto_sun = bpy.data.lights.new('AutoSun', 'SUN')
light_auto_sun.energy = 3.0
light_auto_sun.angle = 0.0523599
ob_auto_sun = bpy.data.objects.new('AutoSun', light_auto_sun)
scene.collection.objects.link(ob_auto_sun)
ob_auto_sun.rotation_euler = (0.872665, 0.174533, 0.523599)
bpy.context.view_layer.update()
